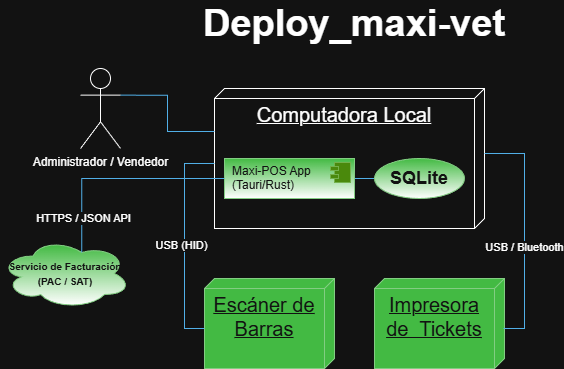

The diagram above was exported from draw.io. Its source (the exported page's mxGraphModel, read from the mxfile embedded in the PNG):
<mxGraphModel dx="698" dy="372" grid="1" gridSize="10" guides="1" tooltips="1" connect="1" arrows="1" fold="1" page="1" pageScale="1" pageWidth="827" pageHeight="1169" math="0" shadow="0">
  <root>
    <mxCell id="0" />
    <mxCell id="1" parent="0" />
    <mxCell id="8u57gz3lHKTlvOt_Zl05-3" parent="1" style="verticalAlign=top;align=center;spacingTop=8;spacingLeft=2;spacingRight=12;shape=cube;size=10;direction=south;fontStyle=4;html=1;whiteSpace=wrap;" value="&lt;font style=&quot;font-size: 20px;&quot;&gt;Computadora Local&lt;/font&gt;" vertex="1">
      <mxGeometry height="140" width="270" x="274" y="110" as="geometry" />
    </mxCell>
    <mxCell id="8u57gz3lHKTlvOt_Zl05-5" parent="1" style="verticalAlign=top;align=center;spacingTop=8;spacingLeft=2;spacingRight=12;shape=cube;size=10;direction=south;fontStyle=4;html=1;whiteSpace=wrap;fillColor=#008a00;fontColor=#ffffff;strokeColor=#005700;" value="&lt;font style=&quot;font-size: 20px;&quot;&gt;Escáner de Barras&lt;/font&gt;" vertex="1">
      <mxGeometry height="90" width="130" x="264" y="300" as="geometry" />
    </mxCell>
    <mxCell id="8u57gz3lHKTlvOt_Zl05-7" parent="1" style="verticalAlign=top;align=center;spacingTop=8;spacingLeft=2;spacingRight=12;shape=cube;size=10;direction=south;fontStyle=4;html=1;whiteSpace=wrap;fillColor=#008a00;fontColor=#ffffff;strokeColor=#005700;" value="&lt;font style=&quot;font-size: 20px;&quot;&gt;Impresora de&amp;nbsp; Tickets&lt;/font&gt;" vertex="1">
      <mxGeometry height="90" width="130" x="434" y="300" as="geometry" />
    </mxCell>
    <mxCell id="8u57gz3lHKTlvOt_Zl05-23" edge="1" parent="1" source="8u57gz3lHKTlvOt_Zl05-8" style="edgeStyle=orthogonalEdgeStyle;rounded=0;orthogonalLoop=1;jettySize=auto;html=1;exitX=1;exitY=0.5;exitDx=0;exitDy=0;entryX=0;entryY=0.5;entryDx=0;entryDy=0;endArrow=none;endFill=0;fillColor=#1ba1e2;strokeColor=#006EAF;" target="8u57gz3lHKTlvOt_Zl05-10">
      <mxGeometry relative="1" as="geometry" />
    </mxCell>
    <mxCell id="8u57gz3lHKTlvOt_Zl05-8" parent="1" style="align=left;overflow=fill;html=1;dropTarget=0;whiteSpace=wrap;fillColor=#008a00;fontColor=#ffffff;strokeColor=#005700;gradientColor=default;" value="&lt;p style=&quot;margin:0px;margin-top:6px;text-align:center;&quot;&gt;&lt;/p&gt;&lt;p style=&quot;margin:0px;margin-left:8px;&quot;&gt;&lt;span style=&quot;background-color: transparent; color: light-dark(rgb(255, 255, 255), rgb(18, 18, 18));&quot;&gt;Maxi-POS App (Tauri/Rust)&lt;/span&gt;&lt;/p&gt;" vertex="1">
      <mxGeometry height="40" width="130" x="284" y="180" as="geometry" />
    </mxCell>
    <mxCell id="8u57gz3lHKTlvOt_Zl05-9" parent="8u57gz3lHKTlvOt_Zl05-8" style="shape=component;jettyWidth=8;jettyHeight=4;fillColor=#60a917;fontColor=#ffffff;strokeColor=#2D7600;" value="" vertex="1">
      <mxGeometry height="20" relative="1" width="20" x="1" as="geometry">
        <mxPoint x="-24" y="4" as="offset" />
      </mxGeometry>
    </mxCell>
    <mxCell id="8u57gz3lHKTlvOt_Zl05-10" parent="1" style="ellipse;whiteSpace=wrap;html=1;fillColor=#008a00;fontColor=#ffffff;strokeColor=#005700;fontStyle=1;gradientColor=default;" value="&lt;font style=&quot;font-size: 18px;&quot;&gt;SQLite&lt;/font&gt;" vertex="1">
      <mxGeometry height="40" width="90" x="434" y="180" as="geometry" />
    </mxCell>
    <mxCell id="8u57gz3lHKTlvOt_Zl05-11" parent="1" style="text;html=1;whiteSpace=wrap;strokeColor=none;fillColor=none;align=center;verticalAlign=middle;rounded=0;strokeWidth=1;fontSize=38;fontStyle=1" value="Deploy_maxi-vet" vertex="1">
      <mxGeometry height="30" width="376" x="226" y="30" as="geometry" />
    </mxCell>
    <mxCell id="8u57gz3lHKTlvOt_Zl05-12" edge="1" parent="1" source="8u57gz3lHKTlvOt_Zl05-3" style="edgeStyle=orthogonalEdgeStyle;rounded=0;orthogonalLoop=1;jettySize=auto;html=1;exitX=0;exitY=0;exitDx=75;exitDy=270;exitPerimeter=0;entryX=0;entryY=0;entryDx=50;entryDy=130;entryPerimeter=0;endArrow=none;endFill=0;fillColor=#1ba1e2;strokeColor=#006EAF;" target="8u57gz3lHKTlvOt_Zl05-5">
      <mxGeometry relative="1" as="geometry" />
    </mxCell>
    <mxCell id="8u57gz3lHKTlvOt_Zl05-14" connectable="0" parent="8u57gz3lHKTlvOt_Zl05-12" style="edgeLabel;html=1;align=center;verticalAlign=middle;resizable=0;points=[];" value="USB (HID)" vertex="1">
      <mxGeometry relative="1" x="0.0419" y="-3" as="geometry">
        <mxPoint as="offset" />
      </mxGeometry>
    </mxCell>
    <mxCell id="8u57gz3lHKTlvOt_Zl05-13" edge="1" parent="1" source="8u57gz3lHKTlvOt_Zl05-3" style="edgeStyle=orthogonalEdgeStyle;rounded=0;orthogonalLoop=1;jettySize=auto;html=1;exitX=0;exitY=0;exitDx=65;exitDy=0;exitPerimeter=0;entryX=0.556;entryY=0.008;entryDx=0;entryDy=0;entryPerimeter=0;endArrow=none;endFill=0;fillColor=#1ba1e2;strokeColor=#006EAF;" target="8u57gz3lHKTlvOt_Zl05-7">
      <mxGeometry relative="1" as="geometry" />
    </mxCell>
    <mxCell id="8u57gz3lHKTlvOt_Zl05-15" connectable="0" parent="8u57gz3lHKTlvOt_Zl05-13" style="edgeLabel;html=1;align=center;verticalAlign=middle;resizable=0;points=[];" value="USB / Bluetooth" vertex="1">
      <mxGeometry relative="1" x="0.1354" as="geometry">
        <mxPoint as="offset" />
      </mxGeometry>
    </mxCell>
    <mxCell id="8u57gz3lHKTlvOt_Zl05-16" parent="1" style="shape=umlActor;verticalLabelPosition=bottom;verticalAlign=top;html=1;outlineConnect=0;" value="Administrador / Vendedor" vertex="1">
      <mxGeometry height="80" width="40" x="140" y="90" as="geometry" />
    </mxCell>
    <mxCell id="8u57gz3lHKTlvOt_Zl05-22" edge="1" parent="1" source="8u57gz3lHKTlvOt_Zl05-16" style="edgeStyle=orthogonalEdgeStyle;rounded=0;orthogonalLoop=1;jettySize=auto;html=1;exitX=1;exitY=0.3333333333333333;exitDx=0;exitDy=0;exitPerimeter=0;entryX=0.307;entryY=1;entryDx=0;entryDy=0;entryPerimeter=0;endArrow=none;endFill=0;fillColor=#1ba1e2;strokeColor=#006EAF;" target="8u57gz3lHKTlvOt_Zl05-3">
      <mxGeometry relative="1" as="geometry" />
    </mxCell>
    <mxCell id="8u57gz3lHKTlvOt_Zl05-25" parent="1" style="ellipse;shape=cloud;whiteSpace=wrap;html=1;fillColor=#008a00;fontColor=#ffffff;strokeColor=#005700;gradientColor=default;" value="&lt;font style=&quot;font-size: 10px;&quot;&gt;&lt;b&gt;Servicio de Facturación (PAC / SAT)&lt;/b&gt;&lt;/font&gt;" vertex="1">
      <mxGeometry height="70" width="130" x="60" y="260" as="geometry" />
    </mxCell>
    <mxCell id="8u57gz3lHKTlvOt_Zl05-26" edge="1" parent="1" source="8u57gz3lHKTlvOt_Zl05-8" style="edgeStyle=orthogonalEdgeStyle;rounded=0;orthogonalLoop=1;jettySize=auto;html=1;exitX=0;exitY=0.5;exitDx=0;exitDy=0;entryX=0.625;entryY=0.2;entryDx=0;entryDy=0;entryPerimeter=0;fillColor=#1ba1e2;strokeColor=#006EAF;endArrow=none;endFill=0;" target="8u57gz3lHKTlvOt_Zl05-25">
      <mxGeometry relative="1" as="geometry" />
    </mxCell>
    <mxCell id="8u57gz3lHKTlvOt_Zl05-27" connectable="0" parent="8u57gz3lHKTlvOt_Zl05-26" style="edgeLabel;html=1;align=center;verticalAlign=middle;resizable=0;points=[];" value="HTTPS / JSON API" vertex="1">
      <mxGeometry relative="1" x="0.6804" y="1" as="geometry">
        <mxPoint as="offset" />
      </mxGeometry>
    </mxCell>
  </root>
</mxGraphModel>